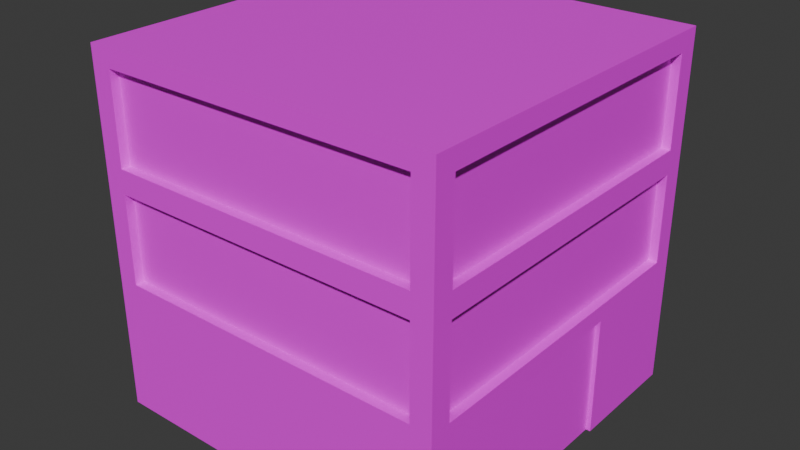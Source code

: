 # Source: Base1.blend  (saved by Blender 4.5.88; exported with 4.5.12 LTS)
import bpy
from mathutils import Matrix  # noqa: F401  (used for matrix-valued properties, if any)

bpy.ops.wm.read_factory_settings(use_empty=True)
scene = bpy.context.scene
scene.name = 'Scene'

# ---- collections
col_collection = bpy.data.collections.new('Collection'); scene.collection.children.link(col_collection)

# ---- images (referenced by path relative to the original .blend; pixels are not part of the script)
import os
ASSET_DIR = os.environ.get("B2B_ASSET_DIR", "")  # directory of the original .blend (textures are referenced by path, not embedded)
HERE = os.path.dirname(os.path.abspath(__file__))  # packed textures are extracted next to this script under _unpacked/

def load_image(name, relpath, width, height, colorspace="sRGB"):
    """Load a texture the original file referenced (path relative to the .blend, or extracted next to this script)."""
    p = next((c for c in (os.path.join(HERE, relpath), os.path.join(ASSET_DIR, relpath)) if relpath and os.path.exists(c)), "")
    if p:
        img = bpy.data.images.load(p, check_existing=True)
        img.name = name
    else:  # same state as the original file: an image datablock whose file is absent (Cycles renders it pink)
        img = bpy.data.images.new(name, width, height)
        img.source = "FILE"
        img.filepath = "//" + (relpath or name)
    img.colorspace_settings.name = colorspace
    return img
img_base_color = load_image('Base Color', 'Base Color.png', 1024, 1024, 'sRGB')
img_glass_base_color = load_image('Glass Base Color', 'Glass Base Color.png', 1024, 1024, 'sRGB')

# ---- materials (node trees are filled in below, after node groups)
mat_material_001 = bpy.data.materials.new('Material.001')
mat_material = bpy.data.materials.new('Material')

# ---- material node trees
mat_material_001.use_nodes = True; mat_material_001.node_tree.nodes.clear()
_N = mat_material_001.node_tree.nodes; _L = mat_material_001.node_tree.links
n0 = _N.new('ShaderNodeBsdfPrincipled'); n0.name = 'Principled BSDF'; n0.location = (-200, 100)
n1 = _N.new('ShaderNodeOutputMaterial'); n1.name = 'Material Output'; n1.location = (200, 100)
n2 = _N.new('ShaderNodeTexImage'); n2.name = 'Image Texture'; n2.location = (-726, 197)
n2.image = img_base_color
n2.interpolation = 'Closest'
_L.new(n0.outputs[0], n1.inputs[0])
_L.new(n2.outputs[0], n0.inputs[0])
n1.is_active_output = True
mat_material.use_nodes = True; mat_material.node_tree.nodes.clear()
_N = mat_material.node_tree.nodes; _L = mat_material.node_tree.links
n0 = _N.new('ShaderNodeBsdfPrincipled'); n0.name = 'Principled BSDF'; n0.location = (-200, 100)
n1 = _N.new('ShaderNodeOutputMaterial'); n1.name = 'Material Output'; n1.location = (200, 100)
n2 = _N.new('ShaderNodeTexImage'); n2.name = 'Image Texture'; n2.location = (-672, 155)
n2.image = img_glass_base_color
_L.new(n0.outputs[0], n1.inputs[0])
_L.new(n2.outputs[0], n0.inputs[0])
n1.is_active_output = True

# ---- world
world_world = bpy.data.worlds.new('World'); scene.world = world_world
world_world.use_nodes = True; world_world.node_tree.nodes.clear()
_N = world_world.node_tree.nodes; _L = world_world.node_tree.links
n0 = _N.new('ShaderNodeOutputWorld'); n0.name = 'World Output'; n0.location = (300, 300)
n1 = _N.new('ShaderNodeBackground'); n1.name = 'Background'; n1.location = (10, 300)
n1.inputs[0].default_value = (0.05088, 0.05088, 0.05088, 1.0)
_L.new(n1.outputs[0], n0.inputs[0])
n0.is_active_output = True
world_world.color = (0.05088, 0.05088, 0.05088)
world_world.sun_shadow_jitter_overblur = 0.0

# ---- meshes
me_cube_001 = bpy.data.meshes.new('Cube.001')
me_cube_001.from_pydata([(-1.0, -1.0, 0.0), (-1.0, -0.8835, 1.9), (-1.0, 1.0, 0.0), (-0.8835, 1.0, 1.9), (1.0, -1.0, 0.0), (0.8835, -1.0, 1.9), (1.0, 1.0, 0.0), (0.8835, 1.0, 1.9), (-0.8835, -1.0, 0.7665), (-0.8835, -1.0, 1.267), (-1.0, 0.8835, 1.267), (-1.0, 0.8835, 0.7665), (1.0, -0.3333, 0.0), (1.0, 0.3333, 0.0), (0.9746, -0.01007, 0.6667), (0.9746, 0.01007, 0.6667), (0.9746, -0.3333, 0.0), (0.9746, 0.3333, 0.0), (0.9746, 0.3333, 0.6667), (0.9746, -0.3333, 0.6667), (0.9746, 0.01007, 0.0), (0.9746, -0.3194, 0.6528), (0.9746, -0.3194, 0.01389), (0.9746, 0.3194, 0.01389), (0.9746, 0.3194, 0.6528), (0.9746, -0.01007, 0.0), (0.9746, -0.01007, 0.01389), (0.9746, 0.01007, 0.01389), (0.9746, 0.01007, 0.6528), (0.9746, -0.01007, 0.6528), (0.8835, 1.0, 1.267), (0.8835, 1.0, 0.7665), (0.8835, -1.0, 1.267), (0.8835, -1.0, 0.7665), (-0.8835, 0.95, 1.9), (-0.8835, 0.95, 1.4), (-1.0, -0.8835, 0.7665), (-1.0, -0.8835, 1.267), (0.8835, -1.0, 1.4), (1.0, -0.8835, 0.7605), (-1.0, -1.0, 0.6667), (-1.0, -0.8835, 1.4), (-0.8835, 1.0, 1.267), (-0.8835, 1.0, 0.7665), (-0.8835, 1.0, 1.4), (-1.0, 1.0, 0.6667), (0.8835, 1.0, 1.4), (1.0, 0.8835, 0.7605), (-1.0, 0.8835, 1.9), (-1.0, 0.8835, 1.4), (-0.8835, -1.0, 1.4), (-0.8835, -1.0, 1.9), (-1.0, 1.0, 2.0), (-1.0, 1.0, 1.333), (-1.0, -1.0, 1.333), (-1.0, -1.0, 2.0), (1.0, 0.8835, 1.894), (1.0, 0.8835, 1.261), (1.0, -0.8835, 1.894), (1.0, -0.8835, 1.261), (1.0, 0.8835, 1.394), (1.0, 1.0, 0.6667), (1.0, -0.8835, 1.394), (1.0, -1.0, 0.6667), (1.0, -0.3333, 0.6667), (1.0, 0.3333, 0.6667), (1.0, 1.0, 2.0), (1.0, 1.0, 1.333), (1.0, -1.0, 2.0), (1.0, -1.0, 1.333), (0.8835, 0.95, 1.9), (0.8835, 0.95, 1.4), (0.8835, -0.95, 1.4), (0.8835, -0.95, 1.9), (-0.8835, -0.95, 1.9), (-0.8835, -0.95, 1.4), (0.8835, -0.95, 0.7665), (0.8835, -0.95, 1.267), (-0.8835, -0.95, 1.267), (-0.8835, -0.95, 0.7665), (-0.8835, 0.95, 0.7665), (-0.8835, 0.95, 1.267), (0.8835, 0.95, 1.267), (0.8835, 0.95, 0.7665), (-0.95, 0.8835, 1.9), (-0.95, 0.8835, 1.4), (-0.95, -0.8835, 1.4), (-0.95, -0.8835, 1.9), (-0.95, 0.8835, 1.267), (-0.95, 0.8835, 0.7665), (-0.95, -0.8835, 0.7665), (-0.95, -0.8835, 1.267), (0.95, 0.8835, 1.261), (0.95, -0.8835, 1.261), (0.95, -0.8835, 0.7605), (0.95, 0.8835, 0.7605), (0.95, 0.8835, 1.894), (0.95, -0.8835, 1.894), (0.95, -0.8835, 1.394), (0.95, 0.8835, 1.394)], [], [(4, 63, 40, 0), (12, 64, 63, 4), (2, 45, 61, 6), (45, 2, 0, 40), (6, 61, 65, 13), (13, 65, 18, 17), (0, 2, 6, 13, 17, 20, 25, 16, 12, 4), (25, 26, 22, 16), (64, 12, 16, 19), (23, 27, 20, 17), (21, 29, 14, 19), (24, 23, 17, 18), (22, 21, 19, 16), (20, 27, 28, 15, 14, 29, 26, 25), (27, 23, 24, 28), (15, 28, 24, 18), (26, 29, 21, 22), (65, 64, 19, 14, 15, 18), (55, 68, 66, 52), (8, 9, 54, 40), (32, 33, 63, 69), (33, 8, 40, 63), (9, 32, 69, 54), (37, 36, 40, 54), (11, 10, 53, 45), (36, 11, 45, 40), (10, 37, 54, 53), (42, 43, 45, 53), (31, 30, 67, 61), (43, 31, 61, 45), (30, 42, 53, 67), (7, 3, 52, 66), (3, 44, 53, 52), (46, 7, 66, 67), (44, 46, 67, 53), (1, 41, 54, 55), (49, 48, 52, 53), (48, 1, 55, 52), (41, 49, 53, 54), (50, 51, 55, 54), (51, 5, 68, 55), (5, 38, 69, 68), (38, 50, 54, 69), (57, 47, 61, 67), (39, 59, 69, 63), (3, 34, 35, 44), (35, 34, 70, 71), (7, 70, 34, 3), (59, 57, 67, 69), (56, 60, 67, 66), (62, 58, 68, 69), (58, 56, 66, 68), (60, 62, 69, 67), (39, 63, 64, 65, 61, 47), (46, 71, 70, 7), (44, 35, 71, 46), (72, 73, 74, 75), (5, 73, 72, 38), (51, 74, 73, 5), (50, 75, 74, 51), (38, 72, 75, 50), (76, 77, 78, 79), (32, 77, 76, 33), (9, 78, 77, 32), (8, 79, 78, 9), (33, 76, 79, 8), (80, 81, 82, 83), (42, 81, 80, 43), (30, 82, 81, 42), (31, 83, 82, 30), (43, 80, 83, 31), (84, 85, 86, 87), (49, 85, 84, 48), (41, 86, 85, 49), (1, 87, 86, 41), (48, 84, 87, 1), (88, 89, 90, 91), (11, 89, 88, 10), (36, 90, 89, 11), (37, 91, 90, 36), (10, 88, 91, 37), (92, 93, 94, 95), (59, 93, 92, 57), (39, 94, 93, 59), (47, 95, 94, 39), (57, 92, 95, 47), (96, 97, 98, 99), (58, 97, 96, 56), (62, 98, 97, 58), (60, 99, 98, 62), (56, 96, 99, 60)])
me_cube_001.polygons.foreach_set('material_index', [0, 0, 0, 0, 0, 0, 0, 0, 0, 0, 0, 0, 0, 0, 1, 0, 1, 0, 0, 0, 0, 0, 0, 0, 0, 0, 0, 0, 0, 0, 0, 0, 0, 0, 0, 0, 0, 0, 0, 0, 0, 0, 0, 0, 0, 0, 1, 0, 0, 0, 0, 0, 0, 0, 0, 0, 1, 0, 0, 0, 0, 1, 0, 0, 0, 0, 1, 0, 0, 0, 0, 1, 0, 0, 0, 0, 1, 0, 0, 0, 0, 1, 0, 0, 0, 0, 1, 0, 0, 0, 0])
_uv = me_cube_001.uv_layers.new(name='UVMap')
_uv.uv.foreach_set('vector', [0.4549, 0.214, 0.3925, 0.214, 0.3925, 0.02683, 0.4549, 0.02683, 0.4549, 0.3301, 0.3925, 0.3301, 0.3925, 0.2677, 0.4549, 0.2677, 0.6957, 0.214, 0.6333, 0.214, 0.6333, 0.02683, 0.6957, 0.02683, 0.1516, 0.5085, 0.214, 0.5085, 0.214, 0.6957, 0.1516, 0.6957, 0.4549, 0.4549, 0.3925, 0.4549, 0.3925, 0.3925, 0.4549, 0.3925, 0.1094, 0.8118, 0.1094, 0.7494, 0.1118, 0.7494, 0.1118, 0.8118, 0.02683, 0.02683, 0.214, 0.02683, 0.214, 0.214, 0.1516, 0.214, 0.1516, 0.2116, 0.1214, 0.2116, 0.1195, 0.2116, 0.08923, 0.2116, 0.08923, 0.214, 0.02683, 0.214, 0.9732, 0.82, 0.9719, 0.82, 0.9719, 0.791, 0.9732, 0.7897, 0.1679, 0.7494, 0.1679, 0.8118, 0.1655, 0.8118, 0.1655, 0.7494, 0.9169, 0.9668, 0.9169, 0.9379, 0.9182, 0.9379, 0.9182, 0.9681, 0.9732, 0.8749, 0.9732, 0.9039, 0.9719, 0.9039, 0.9719, 0.8736, 0.9182, 0.7071, 0.9182, 0.7669, 0.9169, 0.7682, 0.9169, 0.7058, 0.9169, 0.8829, 0.9169, 0.8231, 0.9182, 0.8218, 0.9182, 0.8842, 0.4404, 0.9034, 0.4404, 0.9021, 0.4404, 0.8423, 0.4404, 0.841, 0.4423, 0.841, 0.4423, 0.8423, 0.4423, 0.9021, 0.4423, 0.9034, 0.4133, 0.7874, 0.3844, 0.7874, 0.3844, 0.7276, 0.4133, 0.7276, 0.9719, 0.7058, 0.9732, 0.7058, 0.9732, 0.7347, 0.9719, 0.736, 0.02683, 0.8092, 0.02683, 0.7494, 0.05579, 0.7494, 0.05579, 0.8092, 0.3844, 0.9034, 0.3844, 0.841, 0.3867, 0.841, 0.3867, 0.8713, 0.3867, 0.8732, 0.3867, 0.9034, 0.02683, 0.4549, 0.02683, 0.2677, 0.214, 0.2677, 0.214, 0.4549, 0.3831, 0.03773, 0.3363, 0.03773, 0.3301, 0.02683, 0.3925, 0.02683, 0.3363, 0.2031, 0.3831, 0.2031, 0.3925, 0.214, 0.3301, 0.214, 0.3831, 0.2031, 0.3831, 0.03773, 0.3925, 0.02683, 0.3925, 0.214, 0.3363, 0.03773, 0.3363, 0.2031, 0.3301, 0.214, 0.3301, 0.02683, 0.09545, 0.6848, 0.1423, 0.6848, 0.1516, 0.6957, 0.08923, 0.6957, 0.1423, 0.5194, 0.09545, 0.5194, 0.08923, 0.5085, 0.1516, 0.5085, 0.1423, 0.6848, 0.1423, 0.5194, 0.1516, 0.5085, 0.1516, 0.6957, 0.09545, 0.5194, 0.09545, 0.6848, 0.08923, 0.6957, 0.08923, 0.5085, 0.5772, 0.2031, 0.624, 0.2031, 0.6333, 0.214, 0.5709, 0.214, 0.624, 0.03773, 0.5772, 0.03773, 0.5709, 0.02683, 0.6333, 0.02683, 0.624, 0.2031, 0.624, 0.03773, 0.6333, 0.02683, 0.6333, 0.214, 0.5772, 0.03773, 0.5772, 0.2031, 0.5709, 0.214, 0.5709, 0.02683, 0.5179, 0.03773, 0.5179, 0.2031, 0.5085, 0.214, 0.5085, 0.02683, 0.5179, 0.2031, 0.5647, 0.2031, 0.5709, 0.214, 0.5085, 0.214, 0.5647, 0.03773, 0.5179, 0.03773, 0.5085, 0.02683, 0.5709, 0.02683, 0.5647, 0.2031, 0.5647, 0.03773, 0.5709, 0.02683, 0.5709, 0.214, 0.03617, 0.6848, 0.083, 0.6848, 0.08923, 0.6957, 0.02683, 0.6957, 0.083, 0.5194, 0.03617, 0.5194, 0.02683, 0.5085, 0.08923, 0.5085, 0.03617, 0.5194, 0.03617, 0.6848, 0.02683, 0.6957, 0.02683, 0.5085, 0.083, 0.6848, 0.083, 0.5194, 0.08923, 0.5085, 0.08923, 0.6957, 0.3239, 0.03773, 0.277, 0.03773, 0.2677, 0.02683, 0.3301, 0.02683, 0.277, 0.03773, 0.277, 0.2031, 0.2677, 0.214, 0.2677, 0.02683, 0.277, 0.2031, 0.3239, 0.2031, 0.3301, 0.214, 0.2677, 0.214, 0.3239, 0.2031, 0.3239, 0.03773, 0.3301, 0.02683, 0.3301, 0.214, 0.3369, 0.444, 0.3837, 0.444, 0.3925, 0.4549, 0.3301, 0.4549, 0.3837, 0.2786, 0.3369, 0.2786, 0.3301, 0.2677, 0.3925, 0.2677, 0.02683, 0.8629, 0.03151, 0.8629, 0.03151, 0.9097, 0.02683, 0.9097, 0.5554, 0.4331, 0.5085, 0.4331, 0.5085, 0.2677, 0.5554, 0.2677, 0.7541, 0.1922, 0.7494, 0.1922, 0.7494, 0.02683, 0.7541, 0.02683, 0.3369, 0.2786, 0.3369, 0.444, 0.3301, 0.4549, 0.3301, 0.2677, 0.2776, 0.444, 0.3244, 0.444, 0.3301, 0.4549, 0.2677, 0.4549, 0.3244, 0.2786, 0.2776, 0.2786, 0.2677, 0.2677, 0.3301, 0.2677, 0.2776, 0.2786, 0.2776, 0.444, 0.2677, 0.4549, 0.2677, 0.2677, 0.3244, 0.444, 0.3244, 0.2786, 0.3301, 0.2677, 0.3301, 0.4549, 0.3837, 0.2786, 0.3925, 0.2677, 0.3925, 0.3301, 0.3925, 0.3925, 0.3925, 0.4549, 0.3837, 0.444, 0.1141, 0.9123, 0.1094, 0.9123, 0.1094, 0.8655, 0.1141, 0.8655, 0.8124, 0.1922, 0.8077, 0.1922, 0.8077, 0.02683, 0.8124, 0.02683, 0.5554, 0.6521, 0.5085, 0.6521, 0.5085, 0.4867, 0.5554, 0.4867, 0.1678, 0.8655, 0.1725, 0.8655, 0.1725, 0.9123, 0.1678, 0.9123, 0.81, 0.2677, 0.8147, 0.2677, 0.8147, 0.4331, 0.81, 0.4331, 0.9314, 0.5155, 0.9267, 0.5155, 0.9267, 0.4687, 0.9314, 0.4687, 0.81, 0.4867, 0.8147, 0.4867, 0.8147, 0.6521, 0.81, 0.6521, 0.7095, 0.4867, 0.7563, 0.4867, 0.7563, 0.6521, 0.7095, 0.6521, 0.9267, 0.5692, 0.9314, 0.5692, 0.9314, 0.616, 0.9267, 0.616, 0.8661, 0.02683, 0.8708, 0.02683, 0.8708, 0.1922, 0.8661, 0.1922, 0.8633, 0.9717, 0.8586, 0.9717, 0.8586, 0.9248, 0.8633, 0.9248, 0.5085, 0.7058, 0.5132, 0.7058, 0.5132, 0.8712, 0.5085, 0.8712, 0.3145, 0.6739, 0.2677, 0.6739, 0.2677, 0.5085, 0.3145, 0.5085, 0.5085, 0.9248, 0.5132, 0.9248, 0.5132, 0.9717, 0.5085, 0.9717, 0.5716, 0.8712, 0.5669, 0.8712, 0.5669, 0.7058, 0.5716, 0.7058, 0.5716, 0.9717, 0.5669, 0.9717, 0.5669, 0.9248, 0.5716, 0.9248, 0.6299, 0.8712, 0.6252, 0.8712, 0.6252, 0.7058, 0.6299, 0.7058, 0.609, 0.2677, 0.6559, 0.2677, 0.6559, 0.4331, 0.609, 0.4331, 0.9291, 0.07366, 0.9244, 0.07366, 0.9244, 0.02683, 0.9291, 0.02683, 0.6836, 0.7058, 0.6882, 0.7058, 0.6882, 0.8712, 0.6836, 0.8712, 0.9244, 0.1273, 0.9291, 0.1273, 0.9291, 0.1741, 0.9244, 0.1741, 0.7466, 0.8712, 0.7419, 0.8712, 0.7419, 0.7058, 0.7466, 0.7058, 0.415, 0.6739, 0.3682, 0.6739, 0.3682, 0.5085, 0.415, 0.5085, 0.6299, 0.9717, 0.6252, 0.9717, 0.6252, 0.9248, 0.6299, 0.9248, 0.8002, 0.7058, 0.8049, 0.7058, 0.8049, 0.8712, 0.8002, 0.8712, 0.6836, 0.9248, 0.6882, 0.9248, 0.6882, 0.9717, 0.6836, 0.9717, 0.8633, 0.8712, 0.8586, 0.8712, 0.8586, 0.7058, 0.8633, 0.7058, 0.7095, 0.4331, 0.7095, 0.2677, 0.7563, 0.2677, 0.7563, 0.4331, 0.8683, 0.2677, 0.873, 0.2677, 0.873, 0.4331, 0.8683, 0.4331, 0.7466, 0.9717, 0.7419, 0.9717, 0.7419, 0.9248, 0.7466, 0.9248, 0.873, 0.6521, 0.8683, 0.6521, 0.8683, 0.4867, 0.873, 0.4867, 0.8002, 0.9248, 0.8049, 0.9248, 0.8049, 0.9717, 0.8002, 0.9717, 0.609, 0.6521, 0.609, 0.4867, 0.6559, 0.4867, 0.6559, 0.6521, 0.2677, 0.7276, 0.2724, 0.7276, 0.2724, 0.893, 0.2677, 0.893, 0.9314, 0.3145, 0.9267, 0.3145, 0.9267, 0.2677, 0.9314, 0.2677, 0.3307, 0.893, 0.326, 0.893, 0.326, 0.7276, 0.3307, 0.7276, 0.9267, 0.3682, 0.9314, 0.3682, 0.9314, 0.415, 0.9267, 0.415])
me_cube_001.materials.append(mat_material_001)
me_cube_001.materials.append(mat_material)
me_cube_001.use_paint_bone_selection = False
me_cube_001.use_paint_mask = True
me_cube_001.update()

# ---- objects
ob_cube = bpy.data.objects.new('Cube', me_cube_001)

# ---- transforms, parenting, visibility, modifiers, constraints
ob_cube.location = (0.0, 0.0, 0.0)
ob_cube.scale = (8.0, 8.0, 8.0)

# ---- collection membership
col_collection.objects.link(ob_cube)

# ---- scene / render settings (as saved in the file)
scene.frame_start = 1; scene.frame_end = 250; scene.frame_set(0)
scene.render.engine = 'CYCLES'
scene.cycles.samples = 10
scene.cycles.bake_type = 'NORMAL'
bpy.context.view_layer.update()

# ---- added for rendering (the .blend has no active camera and no usable light): camera, sun
cam_auto = bpy.data.cameras.new('AutoCamera')
cam_auto.lens = 50.0
cam_auto.sensor_width = 36.0
cam_auto.clip_end = 1000.0
ob_auto_camera = bpy.data.objects.new('AutoCamera', cam_auto)
scene.collection.objects.link(ob_auto_camera)
ob_auto_camera.location = (25.6406, -30.7687, 28.5125)
ob_auto_camera.rotation_euler = (1.09748, -7.21219e-08, 0.694738)
scene.camera = ob_auto_camera
light_auto_sun = bpy.data.lights.new('AutoSun', 'SUN')
light_auto_sun.energy = 3.0
light_auto_sun.angle = 0.0523599
ob_auto_sun = bpy.data.objects.new('AutoSun', light_auto_sun)
scene.collection.objects.link(ob_auto_sun)
ob_auto_sun.rotation_euler = (0.872665, 0.174533, 0.523599)
bpy.context.view_layer.update()
